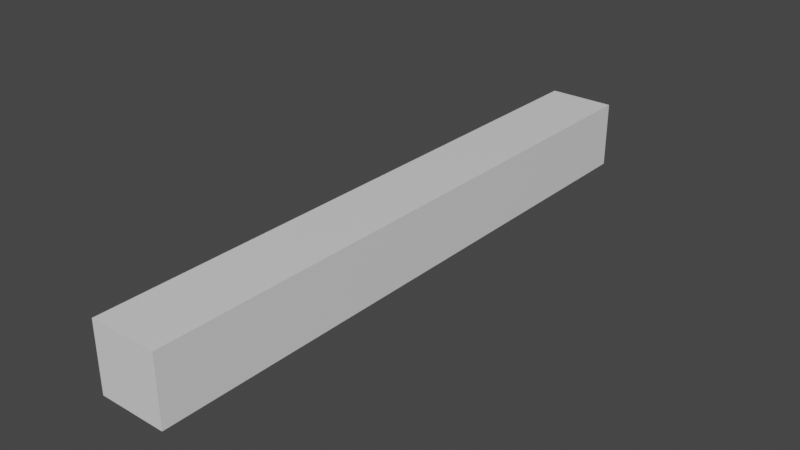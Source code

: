 # Source: Mid_Bone.blend  (saved by Blender 2.91.10; exported with 4.5.12 LTS)
import bpy
from mathutils import Matrix  # noqa: F401  (used for matrix-valued properties, if any)

bpy.ops.wm.read_factory_settings(use_empty=True)
scene = bpy.context.scene
scene.name = 'Scene'

# ---- collections
col_collection = bpy.data.collections.new('Collection'); scene.collection.children.link(col_collection)

# ---- materials (node trees are filled in below, after node groups)
mat_material = bpy.data.materials.new('Material')
mat_material.alpha_threshold = 0.0
mat_material.use_transparent_shadow = False
mat_material.line_color = (0.0, 0.0, 0.0, 1.0)

# ---- material node trees
mat_material.use_nodes = True; mat_material.node_tree.nodes.clear()
_N = mat_material.node_tree.nodes; _L = mat_material.node_tree.links
n0 = _N.new('ShaderNodeOutputMaterial'); n0.name = 'Material Output'; n0.location = (300, 300)
n1 = _N.new('ShaderNodeBsdfPrincipled'); n1.name = 'Principled BSDF'; n1.location = (10, 300)
n1.distribution = 'GGX'
n1.subsurface_method = 'BURLEY'
n1.inputs[2].default_value = 0.4
n1.inputs[3].default_value = 1.45
n1.inputs[27].default_value = (0.0, 0.0, 0.0, 1.0)
n1.inputs[28].default_value = 1.0
_L.new(n1.outputs[0], n0.inputs[0])
n0.is_active_output = True

# ---- world
world_world = bpy.data.worlds.new('World'); scene.world = world_world
world_world.use_nodes = True; world_world.node_tree.nodes.clear()
_N = world_world.node_tree.nodes; _L = world_world.node_tree.links
n0 = _N.new('ShaderNodeOutputWorld'); n0.name = 'World Output'; n0.location = (300, 300)
n1 = _N.new('ShaderNodeBackground'); n1.name = 'Background'; n1.location = (10, 300)
n1.inputs[0].default_value = (0.05088, 0.05088, 0.05088, 1.0)
_L.new(n1.outputs[0], n0.inputs[0])
n0.is_active_output = True
world_world.color = (0.05088, 0.05088, 0.05088)
world_world.use_sun_shadow = False
world_world.sun_shadow_jitter_overblur = 0.0

# ---- meshes
me_cube = bpy.data.meshes.new('Cube')
me_cube.from_pydata([(1.0, 18.0, 1.0), (1.0, 18.0, -1.0), (1.0, 0.0, 1.0), (1.0, 0.0, -1.0), (-1.0, 18.0, 1.0), (-1.0, 18.0, -1.0), (-1.0, 0.0, 1.0), (-1.0, 0.0, -1.0)], [], [(0, 4, 6, 2), (3, 2, 6, 7), (7, 6, 4, 5), (5, 1, 3, 7), (1, 0, 2, 3), (5, 4, 0, 1)])
_uv = me_cube.uv_layers.new(name='UVMap')
_uv.uv.foreach_set('vector', [0.625, 0.5, 0.875, 0.5, 0.875, 0.75, 0.625, 0.75, 0.375, 0.75, 0.625, 0.75, 0.625, 1.0, 0.375, 1.0, 0.375, 0.0, 0.625, 0.0, 0.625, 0.25, 0.375, 0.25, 0.125, 0.5, 0.375, 0.5, 0.375, 0.75, 0.125, 0.75, 0.375, 0.5, 0.625, 0.5, 0.625, 0.75, 0.375, 0.75, 0.375, 0.25, 0.625, 0.25, 0.625, 0.5, 0.375, 0.5])
me_cube.materials.append(mat_material)
me_cube.use_remesh_preserve_volume = False
me_cube.use_remesh_preserve_attributes = False
me_cube.use_mirror_vertex_groups = False
me_cube.update()

# ---- objects
ob_cube = bpy.data.objects.new('Cube', me_cube)

# ---- transforms, parenting, visibility, modifiers, constraints
ob_cube.location = (0.0, 0.0, 0.0)
ob_cube.lock_rotations_4d = False
ob_cube.empty_display_type = 'ARROWS'
ob_cube.lineart.crease_threshold = 0.0

# ---- collection membership
col_collection.objects.link(ob_cube)

# ---- scene / render settings (as saved in the file)
scene.frame_start = 1; scene.frame_end = 250; scene.frame_set(1)
scene.render.engine = 'BLENDER_EEVEE_NEXT'
scene.cycles.use_denoising = False
scene.cycles.samples = 128
scene.cycles.sampling_pattern = 'TABULATED_SOBOL'
scene.cycles.use_adaptive_sampling = False
scene.cycles.use_light_tree = False
scene.view_settings.view_transform = 'Filmic'
bpy.context.view_layer.update()

# ---- added for rendering (the .blend has no active camera and no usable light): camera, sun
cam_auto = bpy.data.cameras.new('AutoCamera')
cam_auto.lens = 50.0
cam_auto.sensor_width = 36.0
cam_auto.clip_end = 1000.0
ob_auto_camera = bpy.data.objects.new('AutoCamera', cam_auto)
scene.collection.objects.link(ob_auto_camera)
ob_auto_camera.location = (16.8584, -11.2301, 13.4867)
ob_auto_camera.rotation_euler = (1.09748, -7.21219e-08, 0.694738)
scene.camera = ob_auto_camera
light_auto_sun = bpy.data.lights.new('AutoSun', 'SUN')
light_auto_sun.energy = 3.0
light_auto_sun.angle = 0.0523599
ob_auto_sun = bpy.data.objects.new('AutoSun', light_auto_sun)
scene.collection.objects.link(ob_auto_sun)
ob_auto_sun.rotation_euler = (0.872665, 0.174533, 0.523599)
bpy.context.view_layer.update()
